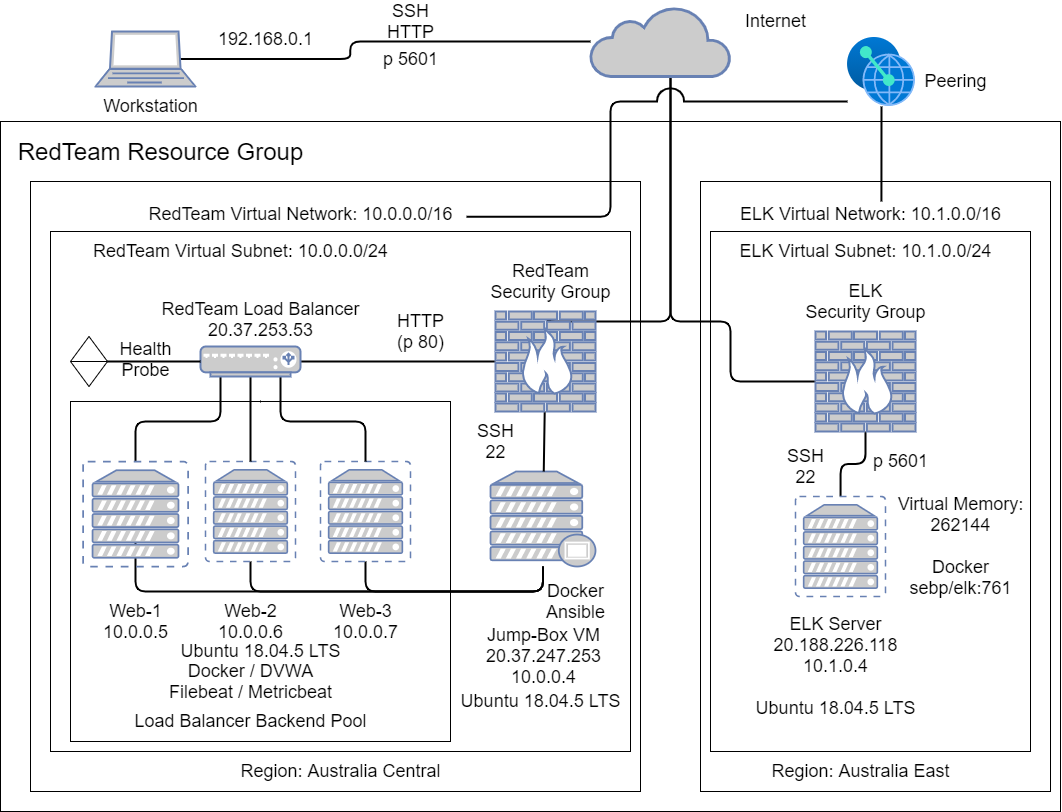

The diagram above was exported from draw.io. Its source (the exported page's mxGraphModel, read from the mxfile embedded in the PNG):
<mxGraphModel dx="1955" dy="848" grid="1" gridSize="10" guides="1" tooltips="1" connect="1" arrows="1" fold="1" page="1" pageScale="1" pageWidth="1100" pageHeight="850" background="#ffffff" math="0" shadow="0">
  <root>
    <mxCell id="0" />
    <mxCell id="1" parent="0" />
    <mxCell id="bPo7SIqT21R4xJE4bxnI-18" value="" style="whiteSpace=wrap;html=1;fillColor=none;" parent="1" vertex="1">
      <mxGeometry x="20" y="140" width="1060" height="690" as="geometry" />
    </mxCell>
    <mxCell id="e99hEsEMi7HgdXUQ54VF-41" value="" style="whiteSpace=wrap;html=1;fillColor=none;" parent="1" vertex="1">
      <mxGeometry x="50" y="200" width="610" height="610" as="geometry" />
    </mxCell>
    <mxCell id="e99hEsEMi7HgdXUQ54VF-42" value="" style="whiteSpace=wrap;html=1;fillColor=none;" parent="1" vertex="1">
      <mxGeometry x="70" y="250" width="580" height="520" as="geometry" />
    </mxCell>
    <mxCell id="e99hEsEMi7HgdXUQ54VF-43" value="" style="whiteSpace=wrap;html=1;fillColor=none;" parent="1" vertex="1">
      <mxGeometry x="90" y="420" width="380" height="340" as="geometry" />
    </mxCell>
    <mxCell id="bPo7SIqT21R4xJE4bxnI-12" style="edgeStyle=orthogonalEdgeStyle;orthogonalLoop=1;jettySize=auto;html=1;entryX=0.5;entryY=0;entryDx=0;entryDy=0;entryPerimeter=0;endArrow=none;strokeWidth=2;elbow=vertical;" parent="1" source="e99hEsEMi7HgdXUQ54VF-2" target="e99hEsEMi7HgdXUQ54VF-4" edge="1">
      <mxGeometry relative="1" as="geometry">
        <Array as="points">
          <mxPoint x="690" y="340" />
          <mxPoint x="565" y="340" />
        </Array>
      </mxGeometry>
    </mxCell>
    <mxCell id="bPo7SIqT21R4xJE4bxnI-13" style="edgeStyle=elbowEdgeStyle;orthogonalLoop=1;jettySize=auto;html=1;entryX=0.15;entryY=0.5;entryDx=0;entryDy=0;entryPerimeter=0;endArrow=none;strokeWidth=2;" parent="1" source="e99hEsEMi7HgdXUQ54VF-2" target="e99hEsEMi7HgdXUQ54VF-7" edge="1">
      <mxGeometry relative="1" as="geometry" />
    </mxCell>
    <mxCell id="bPo7SIqT21R4xJE4bxnI-28" style="edgeStyle=orthogonalEdgeStyle;orthogonalLoop=1;jettySize=auto;html=1;entryX=0;entryY=0.5;entryDx=0;entryDy=0;entryPerimeter=0;endArrow=none;strokeWidth=2;" parent="1" source="e99hEsEMi7HgdXUQ54VF-2" target="bPo7SIqT21R4xJE4bxnI-27" edge="1">
      <mxGeometry relative="1" as="geometry">
        <Array as="points">
          <mxPoint x="690" y="340" />
          <mxPoint x="750" y="340" />
        </Array>
      </mxGeometry>
    </mxCell>
    <mxCell id="e99hEsEMi7HgdXUQ54VF-2" value="" style="html=1;outlineConnect=0;fillColor=#CCCCCC;strokeColor=#6881B3;gradientColor=none;gradientDirection=north;strokeWidth=2;shape=mxgraph.networks.cloud;fontColor=#ffffff;" parent="1" vertex="1">
      <mxGeometry x="610" y="25" width="140" height="70" as="geometry" />
    </mxCell>
    <mxCell id="bPo7SIqT21R4xJE4bxnI-3" style="edgeStyle=orthogonalEdgeStyle;orthogonalLoop=1;jettySize=auto;html=1;endArrow=none;strokeWidth=2;" parent="1" source="e99hEsEMi7HgdXUQ54VF-3" edge="1">
      <mxGeometry relative="1" as="geometry">
        <mxPoint x="155" y="560" as="targetPoint" />
        <Array as="points">
          <mxPoint x="563" y="610" />
          <mxPoint x="155" y="610" />
        </Array>
      </mxGeometry>
    </mxCell>
    <mxCell id="bPo7SIqT21R4xJE4bxnI-4" style="edgeStyle=elbowEdgeStyle;orthogonalLoop=1;jettySize=auto;html=1;endArrow=none;strokeWidth=2;" parent="1" source="e99hEsEMi7HgdXUQ54VF-3" target="e99hEsEMi7HgdXUQ54VF-12" edge="1">
      <mxGeometry relative="1" as="geometry">
        <Array as="points">
          <mxPoint x="350" y="610" />
          <mxPoint x="270" y="680" />
          <mxPoint x="230" y="680" />
          <mxPoint x="300" y="620" />
          <mxPoint x="320" y="680" />
          <mxPoint x="190" y="630" />
        </Array>
      </mxGeometry>
    </mxCell>
    <mxCell id="bPo7SIqT21R4xJE4bxnI-5" style="edgeStyle=elbowEdgeStyle;orthogonalLoop=1;jettySize=auto;html=1;endArrow=none;strokeWidth=2;" parent="1" source="e99hEsEMi7HgdXUQ54VF-3" target="e99hEsEMi7HgdXUQ54VF-13" edge="1">
      <mxGeometry relative="1" as="geometry">
        <Array as="points">
          <mxPoint x="385" y="610" />
          <mxPoint x="385" y="680" />
          <mxPoint x="385" y="670" />
          <mxPoint x="385" y="590" />
          <mxPoint x="410" y="680" />
          <mxPoint x="380" y="680" />
          <mxPoint x="303" y="630" />
        </Array>
      </mxGeometry>
    </mxCell>
    <mxCell id="e99hEsEMi7HgdXUQ54VF-3" value="" style="fontColor=#0066CC;verticalAlign=top;verticalLabelPosition=bottom;labelPosition=center;align=center;html=1;outlineConnect=0;fillColor=#CCCCCC;strokeColor=#6881B3;gradientColor=none;gradientDirection=north;strokeWidth=2;shape=mxgraph.networks.proxy_server;" parent="1" vertex="1">
      <mxGeometry x="510" y="490" width="105" height="95" as="geometry" />
    </mxCell>
    <mxCell id="bPo7SIqT21R4xJE4bxnI-2" style="edgeStyle=none;orthogonalLoop=1;jettySize=auto;html=1;endArrow=none;strokeWidth=2;" parent="1" source="e99hEsEMi7HgdXUQ54VF-4" target="e99hEsEMi7HgdXUQ54VF-3" edge="1">
      <mxGeometry relative="1" as="geometry" />
    </mxCell>
    <mxCell id="bPo7SIqT21R4xJE4bxnI-7" style="edgeStyle=elbowEdgeStyle;orthogonalLoop=1;jettySize=auto;html=1;entryX=0;entryY=0.5;entryDx=0;entryDy=0;entryPerimeter=0;endArrow=none;strokeWidth=2;" parent="1" source="e99hEsEMi7HgdXUQ54VF-4" target="e99hEsEMi7HgdXUQ54VF-5" edge="1">
      <mxGeometry relative="1" as="geometry" />
    </mxCell>
    <mxCell id="e99hEsEMi7HgdXUQ54VF-4" value="" style="fontColor=#0066CC;verticalAlign=top;verticalLabelPosition=bottom;labelPosition=center;align=center;html=1;outlineConnect=0;fillColor=#CCCCCC;strokeColor=#6881B3;gradientColor=none;gradientDirection=north;strokeWidth=2;shape=mxgraph.networks.firewall;" parent="1" vertex="1">
      <mxGeometry x="515" y="330" width="100" height="100" as="geometry" />
    </mxCell>
    <mxCell id="e99hEsEMi7HgdXUQ54VF-7" value="" style="fontColor=#0066CC;verticalAlign=top;verticalLabelPosition=bottom;labelPosition=center;align=center;html=1;outlineConnect=0;fillColor=#CCCCCC;strokeColor=#6881B3;gradientColor=none;gradientDirection=north;strokeWidth=2;shape=mxgraph.networks.laptop;" parent="1" vertex="1">
      <mxGeometry x="115" y="50" width="100" height="55" as="geometry" />
    </mxCell>
    <mxCell id="e99hEsEMi7HgdXUQ54VF-12" value="" style="fontColor=#0066CC;verticalAlign=top;verticalLabelPosition=bottom;labelPosition=center;align=center;html=1;outlineConnect=0;fillColor=#CCCCCC;strokeColor=#6881B3;gradientColor=none;gradientDirection=north;strokeWidth=2;shape=mxgraph.networks.virtual_server;" parent="1" vertex="1">
      <mxGeometry x="225" y="480" width="90" height="100" as="geometry" />
    </mxCell>
    <mxCell id="e99hEsEMi7HgdXUQ54VF-13" value="" style="fontColor=#0066CC;verticalAlign=top;verticalLabelPosition=bottom;labelPosition=center;align=center;html=1;outlineConnect=0;fillColor=#CCCCCC;strokeColor=#6881B3;gradientColor=none;gradientDirection=north;strokeWidth=2;shape=mxgraph.networks.virtual_server;" parent="1" vertex="1">
      <mxGeometry x="340" y="480" width="90" height="100" as="geometry" />
    </mxCell>
    <mxCell id="e99hEsEMi7HgdXUQ54VF-38" value="&lt;font style=&quot;font-size: 18px&quot;&gt;Workstation&lt;/font&gt;" style="text;html=1;resizable=0;autosize=1;align=center;verticalAlign=middle;points=[];fillColor=none;strokeColor=none;rounded=0;" parent="1" vertex="1">
      <mxGeometry x="115" y="115" width="110" height="20" as="geometry" />
    </mxCell>
    <mxCell id="e99hEsEMi7HgdXUQ54VF-39" value="&lt;font style=&quot;font-size: 18px&quot;&gt;Internet&lt;/font&gt;" style="text;html=1;resizable=0;autosize=1;align=center;verticalAlign=middle;points=[];fillColor=none;strokeColor=none;rounded=0;" parent="1" vertex="1">
      <mxGeometry x="755" y="30" width="80" height="20" as="geometry" />
    </mxCell>
    <mxCell id="e99hEsEMi7HgdXUQ54VF-40" value="&lt;font style=&quot;font-size: 18px&quot;&gt;SSH&lt;br&gt;HTTP&lt;br&gt;&lt;/font&gt;" style="text;html=1;resizable=0;autosize=1;align=center;verticalAlign=middle;points=[];fillColor=none;strokeColor=none;rounded=0;" parent="1" vertex="1">
      <mxGeometry x="400" y="20" width="60" height="40" as="geometry" />
    </mxCell>
    <mxCell id="e99hEsEMi7HgdXUQ54VF-45" value="&lt;font style=&quot;font-size: 24px&quot;&gt;RedTeam Resource Group&lt;br&gt;&lt;/font&gt;" style="text;html=1;resizable=0;autosize=1;align=center;verticalAlign=middle;points=[];fillColor=none;strokeColor=none;rounded=0;" parent="1" vertex="1">
      <mxGeometry x="30" y="160" width="300" height="20" as="geometry" />
    </mxCell>
    <mxCell id="e99hEsEMi7HgdXUQ54VF-46" value="&lt;font style=&quot;font-size: 18px&quot;&gt;RedTeam Virtual Network: 10.0.0.0/16&lt;/font&gt;" style="text;html=1;resizable=0;autosize=1;align=center;verticalAlign=middle;points=[];fillColor=none;strokeColor=none;rounded=0;" parent="1" vertex="1">
      <mxGeometry x="160" y="222.5" width="320" height="20" as="geometry" />
    </mxCell>
    <mxCell id="e99hEsEMi7HgdXUQ54VF-47" value="&lt;font style=&quot;font-size: 18px&quot;&gt;RedTeam Virtual Subnet: 10.0.0.0/24&lt;/font&gt;" style="text;html=1;resizable=0;autosize=1;align=center;verticalAlign=middle;points=[];fillColor=none;strokeColor=none;rounded=0;" parent="1" vertex="1">
      <mxGeometry x="105" y="260" width="310" height="20" as="geometry" />
    </mxCell>
    <mxCell id="e99hEsEMi7HgdXUQ54VF-48" value="&lt;font style=&quot;font-size: 18px&quot;&gt;RedTeam&lt;br&gt;Security Group&lt;/font&gt;" style="text;html=1;resizable=0;autosize=1;align=center;verticalAlign=middle;points=[];fillColor=none;strokeColor=none;rounded=0;" parent="1" vertex="1">
      <mxGeometry x="500" y="280" width="140" height="40" as="geometry" />
    </mxCell>
    <mxCell id="e99hEsEMi7HgdXUQ54VF-49" value="&lt;font style=&quot;font-size: 18px&quot;&gt;HTTP&lt;br&gt;(p 80)&lt;/font&gt;" style="text;html=1;resizable=0;autosize=1;align=center;verticalAlign=middle;points=[];fillColor=none;strokeColor=none;rounded=0;" parent="1" vertex="1">
      <mxGeometry x="410" y="330" width="60" height="40" as="geometry" />
    </mxCell>
    <mxCell id="e99hEsEMi7HgdXUQ54VF-50" value="&lt;font style=&quot;font-size: 18px&quot;&gt;RedTeam Load Balancer&lt;br&gt;20.37.253.53&lt;br&gt;&lt;/font&gt;" style="text;html=1;resizable=0;autosize=1;align=center;verticalAlign=middle;points=[];fillColor=none;strokeColor=none;rounded=0;" parent="1" vertex="1">
      <mxGeometry x="175" y="317.5" width="210" height="40" as="geometry" />
    </mxCell>
    <mxCell id="e99hEsEMi7HgdXUQ54VF-54" value="&lt;font style=&quot;font-size: 18px&quot;&gt;SSH&lt;br&gt;22&lt;br&gt;&lt;/font&gt;" style="text;html=1;resizable=0;autosize=1;align=center;verticalAlign=middle;points=[];fillColor=none;strokeColor=none;rounded=0;" parent="1" vertex="1">
      <mxGeometry x="490" y="440" width="50" height="40" as="geometry" />
    </mxCell>
    <mxCell id="e99hEsEMi7HgdXUQ54VF-55" value="&lt;font style=&quot;font-size: 18px&quot;&gt;Jump-Box VM&lt;br&gt;20.37.247.253&lt;br&gt;10.0.0.4&lt;br&gt;&lt;/font&gt;" style="text;html=1;resizable=0;autosize=1;align=center;verticalAlign=middle;points=[];fillColor=none;strokeColor=none;rounded=0;" parent="1" vertex="1">
      <mxGeometry x="497.5" y="650" width="130" height="50" as="geometry" />
    </mxCell>
    <mxCell id="e99hEsEMi7HgdXUQ54VF-56" value="&lt;font style=&quot;font-size: 18px&quot;&gt;Load Balancer Backend Pool&lt;br&gt;&lt;/font&gt;" style="text;html=1;resizable=0;autosize=1;align=center;verticalAlign=middle;points=[];fillColor=none;strokeColor=none;rounded=0;" parent="1" vertex="1">
      <mxGeometry x="145" y="730" width="250" height="20" as="geometry" />
    </mxCell>
    <mxCell id="e99hEsEMi7HgdXUQ54VF-57" value="&lt;font style=&quot;font-size: 18px&quot;&gt;Web-1&lt;br&gt;10.0.0.5&lt;br&gt;&lt;/font&gt;" style="text;html=1;resizable=0;autosize=1;align=center;verticalAlign=middle;points=[];fillColor=none;strokeColor=none;rounded=0;" parent="1" vertex="1">
      <mxGeometry x="115" y="620" width="80" height="40" as="geometry" />
    </mxCell>
    <mxCell id="e99hEsEMi7HgdXUQ54VF-58" value="&lt;font style=&quot;font-size: 18px&quot;&gt;Web-2&lt;br&gt;10.0.0.6&lt;br&gt;&lt;/font&gt;" style="text;html=1;resizable=0;autosize=1;align=center;verticalAlign=middle;points=[];fillColor=none;strokeColor=none;rounded=0;" parent="1" vertex="1">
      <mxGeometry x="230" y="620" width="80" height="40" as="geometry" />
    </mxCell>
    <mxCell id="e99hEsEMi7HgdXUQ54VF-59" value="&lt;font style=&quot;font-size: 18px&quot;&gt;Web-3&lt;br&gt;10.0.0.7&lt;br&gt;&lt;/font&gt;" style="text;html=1;resizable=0;autosize=1;align=center;verticalAlign=middle;points=[];fillColor=none;strokeColor=none;rounded=0;" parent="1" vertex="1">
      <mxGeometry x="345" y="620" width="80" height="40" as="geometry" />
    </mxCell>
    <mxCell id="qAskGIe-2As7Om4T9owm-2" value="&lt;font style=&quot;font-size: 18px&quot;&gt;Docker&lt;br&gt;Ansible&lt;br&gt;&lt;/font&gt;" style="text;html=1;resizable=0;autosize=1;align=center;verticalAlign=middle;points=[];fillColor=none;strokeColor=none;rounded=0;" parent="1" vertex="1">
      <mxGeometry x="560" y="600" width="70" height="40" as="geometry" />
    </mxCell>
    <mxCell id="bPo7SIqT21R4xJE4bxnI-9" style="edgeStyle=elbowEdgeStyle;orthogonalLoop=1;jettySize=auto;html=1;endArrow=none;strokeWidth=2;" parent="1" source="e99hEsEMi7HgdXUQ54VF-5" target="e99hEsEMi7HgdXUQ54VF-12" edge="1">
      <mxGeometry relative="1" as="geometry">
        <Array as="points">
          <mxPoint x="270" y="420" />
        </Array>
      </mxGeometry>
    </mxCell>
    <mxCell id="bPo7SIqT21R4xJE4bxnI-40" style="edgeStyle=orthogonalEdgeStyle;orthogonalLoop=1;jettySize=auto;html=1;endArrow=none;strokeWidth=2;" parent="1" source="e99hEsEMi7HgdXUQ54VF-5" target="bPo7SIqT21R4xJE4bxnI-38" edge="1">
      <mxGeometry relative="1" as="geometry">
        <Array as="points">
          <mxPoint x="240" y="440" />
          <mxPoint x="155" y="440" />
        </Array>
      </mxGeometry>
    </mxCell>
    <mxCell id="bPo7SIqT21R4xJE4bxnI-41" style="edgeStyle=orthogonalEdgeStyle;orthogonalLoop=1;jettySize=auto;html=1;entryX=0.5;entryY=0;entryDx=0;entryDy=0;entryPerimeter=0;endArrow=none;strokeWidth=2;" parent="1" source="e99hEsEMi7HgdXUQ54VF-5" target="e99hEsEMi7HgdXUQ54VF-13" edge="1">
      <mxGeometry relative="1" as="geometry">
        <Array as="points">
          <mxPoint x="300" y="440" />
          <mxPoint x="385" y="440" />
        </Array>
      </mxGeometry>
    </mxCell>
    <mxCell id="e99hEsEMi7HgdXUQ54VF-5" value="" style="fontColor=#0066CC;verticalAlign=top;verticalLabelPosition=bottom;labelPosition=center;align=center;html=1;outlineConnect=0;fillColor=#CCCCCC;strokeColor=#6881B3;gradientColor=none;gradientDirection=north;strokeWidth=2;shape=mxgraph.networks.load_balancer;" parent="1" vertex="1">
      <mxGeometry x="220" y="365" width="100" height="30" as="geometry" />
    </mxCell>
    <mxCell id="bPo7SIqT21R4xJE4bxnI-11" style="edgeStyle=elbowEdgeStyle;orthogonalLoop=1;jettySize=auto;html=1;exitX=0.5;exitY=0;exitDx=0;exitDy=0;endArrow=none;strokeWidth=2;" parent="1" source="e99hEsEMi7HgdXUQ54VF-43" target="e99hEsEMi7HgdXUQ54VF-43" edge="1">
      <mxGeometry relative="1" as="geometry" />
    </mxCell>
    <mxCell id="bPo7SIqT21R4xJE4bxnI-19" value="" style="whiteSpace=wrap;html=1;fillColor=none;" parent="1" vertex="1">
      <mxGeometry x="720" y="200" width="350" height="610" as="geometry" />
    </mxCell>
    <mxCell id="bPo7SIqT21R4xJE4bxnI-20" value="" style="whiteSpace=wrap;html=1;fillColor=none;" parent="1" vertex="1">
      <mxGeometry x="730" y="250" width="320" height="520" as="geometry" />
    </mxCell>
    <mxCell id="bPo7SIqT21R4xJE4bxnI-21" value="&lt;font style=&quot;font-size: 18px&quot;&gt;ELK Virtual Network: 10.1.0.0/16&lt;/font&gt;" style="text;html=1;resizable=0;autosize=1;align=center;verticalAlign=middle;points=[];fillColor=none;strokeColor=none;rounded=0;" parent="1" vertex="1">
      <mxGeometry x="750" y="222.5" width="280" height="20" as="geometry" />
    </mxCell>
    <mxCell id="bPo7SIqT21R4xJE4bxnI-22" value="&lt;font style=&quot;font-size: 18px&quot;&gt;ELK Virtual Subnet: 10.1.0.0/24&lt;/font&gt;" style="text;html=1;resizable=0;autosize=1;align=center;verticalAlign=middle;points=[];fillColor=none;strokeColor=none;rounded=0;" parent="1" vertex="1">
      <mxGeometry x="750" y="260" width="270" height="20" as="geometry" />
    </mxCell>
    <mxCell id="bPo7SIqT21R4xJE4bxnI-24" value="&lt;font style=&quot;font-size: 18px&quot;&gt;Peering&lt;/font&gt;" style="text;html=1;resizable=0;autosize=1;align=center;verticalAlign=middle;points=[];fillColor=none;strokeColor=none;rounded=0;" parent="1" vertex="1">
      <mxGeometry x="935" y="90" width="80" height="20" as="geometry" />
    </mxCell>
    <mxCell id="bPo7SIqT21R4xJE4bxnI-31" style="edgeStyle=orthogonalEdgeStyle;orthogonalLoop=1;jettySize=auto;html=1;endArrow=none;strokeWidth=2;" parent="1" source="bPo7SIqT21R4xJE4bxnI-27" target="bPo7SIqT21R4xJE4bxnI-30" edge="1">
      <mxGeometry relative="1" as="geometry" />
    </mxCell>
    <mxCell id="bPo7SIqT21R4xJE4bxnI-27" value="" style="fontColor=#0066CC;verticalAlign=top;verticalLabelPosition=bottom;labelPosition=center;align=center;html=1;outlineConnect=0;fillColor=#CCCCCC;strokeColor=#6881B3;gradientColor=none;gradientDirection=north;strokeWidth=2;shape=mxgraph.networks.firewall;" parent="1" vertex="1">
      <mxGeometry x="835" y="350" width="100" height="100" as="geometry" />
    </mxCell>
    <mxCell id="bPo7SIqT21R4xJE4bxnI-29" value="&lt;font style=&quot;font-size: 18px&quot;&gt;ELK&lt;br&gt;Security Group&lt;/font&gt;" style="text;html=1;resizable=0;autosize=1;align=center;verticalAlign=middle;points=[];fillColor=none;strokeColor=none;rounded=0;" parent="1" vertex="1">
      <mxGeometry x="815" y="300" width="140" height="40" as="geometry" />
    </mxCell>
    <mxCell id="bPo7SIqT21R4xJE4bxnI-30" value="" style="fontColor=#0066CC;verticalAlign=top;verticalLabelPosition=bottom;labelPosition=center;align=center;html=1;outlineConnect=0;fillColor=#CCCCCC;strokeColor=#6881B3;gradientColor=none;gradientDirection=north;strokeWidth=2;shape=mxgraph.networks.virtual_server;" parent="1" vertex="1">
      <mxGeometry x="815" y="515" width="90" height="100" as="geometry" />
    </mxCell>
    <mxCell id="bPo7SIqT21R4xJE4bxnI-32" value="&lt;font&gt;&lt;span style=&quot;font-size: 18px&quot;&gt;ELK Server&lt;/span&gt;&lt;br&gt;&lt;span style=&quot;background-color: rgb(255 , 255 , 255)&quot;&gt;&lt;font style=&quot;font-size: 18px&quot;&gt;20.188.226.118&lt;/font&gt;&lt;/span&gt;&lt;br&gt;&lt;span style=&quot;font-size: 18px&quot;&gt;10.1.0.4&lt;/span&gt;&lt;font style=&quot;font-size: 18px&quot;&gt;&lt;br&gt;&lt;br&gt;Ubuntu 18.04.5 LTS&lt;/font&gt;&lt;br&gt;&lt;/font&gt;" style="text;html=1;resizable=0;autosize=1;align=center;verticalAlign=middle;points=[];fillColor=none;strokeColor=none;rounded=0;" parent="1" vertex="1">
      <mxGeometry x="765" y="640" width="180" height="90" as="geometry" />
    </mxCell>
    <mxCell id="bPo7SIqT21R4xJE4bxnI-33" value="&lt;font style=&quot;font-size: 18px&quot;&gt;p 5601&lt;/font&gt;" style="text;html=1;resizable=0;autosize=1;align=center;verticalAlign=middle;points=[];fillColor=none;strokeColor=none;rounded=0;" parent="1" vertex="1">
      <mxGeometry x="885" y="470" width="70" height="20" as="geometry" />
    </mxCell>
    <mxCell id="bPo7SIqT21R4xJE4bxnI-34" value="&lt;font style=&quot;font-size: 18px&quot;&gt;SSH&lt;br&gt;22&lt;br&gt;&lt;/font&gt;" style="text;html=1;resizable=0;autosize=1;align=center;verticalAlign=middle;points=[];fillColor=none;strokeColor=none;rounded=0;" parent="1" vertex="1">
      <mxGeometry x="800" y="465" width="50" height="40" as="geometry" />
    </mxCell>
    <mxCell id="bPo7SIqT21R4xJE4bxnI-35" value="&lt;font style=&quot;font-size: 18px&quot;&gt;Virtual Memory:&lt;br&gt;262144&lt;br&gt;&lt;br&gt;Docker&lt;br&gt;sebp/elk:761&lt;br&gt;&lt;/font&gt;" style="text;html=1;resizable=0;autosize=1;align=center;verticalAlign=middle;points=[];fillColor=none;strokeColor=none;rounded=0;" parent="1" vertex="1">
      <mxGeometry x="910" y="520" width="140" height="90" as="geometry" />
    </mxCell>
    <mxCell id="bPo7SIqT21R4xJE4bxnI-36" value="&lt;font style=&quot;font-size: 18px&quot;&gt;Docker / DVWA&lt;br&gt;Filebeat / Metricbeat&lt;br&gt;&lt;/font&gt;" style="text;html=1;resizable=0;autosize=1;align=center;verticalAlign=middle;points=[];fillColor=none;strokeColor=none;rounded=0;" parent="1" vertex="1">
      <mxGeometry x="180" y="680" width="180" height="40" as="geometry" />
    </mxCell>
    <mxCell id="bPo7SIqT21R4xJE4bxnI-38" value="" style="fontColor=#0066CC;verticalAlign=top;verticalLabelPosition=bottom;labelPosition=center;align=center;html=1;outlineConnect=0;fillColor=#CCCCCC;strokeColor=#6881B3;gradientColor=none;gradientDirection=north;strokeWidth=2;shape=mxgraph.networks.virtual_server;" parent="1" vertex="1">
      <mxGeometry x="102.5" y="480" width="105" height="105" as="geometry" />
    </mxCell>
    <mxCell id="bPo7SIqT21R4xJE4bxnI-42" value="&lt;font style=&quot;font-size: 18px&quot;&gt;Region: Australia East&lt;/font&gt;" style="text;html=1;resizable=0;autosize=1;align=center;verticalAlign=middle;points=[];fillColor=none;strokeColor=none;rounded=0;" parent="1" vertex="1">
      <mxGeometry x="785" y="780" width="190" height="20" as="geometry" />
    </mxCell>
    <mxCell id="bPo7SIqT21R4xJE4bxnI-43" value="&lt;font style=&quot;font-size: 18px&quot;&gt;Region: Australia Central&lt;/font&gt;" style="text;html=1;resizable=0;autosize=1;align=center;verticalAlign=middle;points=[];fillColor=none;strokeColor=none;rounded=0;" parent="1" vertex="1">
      <mxGeometry x="255" y="780" width="210" height="20" as="geometry" />
    </mxCell>
    <mxCell id="bPo7SIqT21R4xJE4bxnI-45" value="&lt;font style=&quot;font-size: 18px&quot;&gt;p 5601&lt;/font&gt;" style="text;html=1;resizable=0;autosize=1;align=center;verticalAlign=middle;points=[];fillColor=none;strokeColor=none;rounded=0;" parent="1" vertex="1">
      <mxGeometry x="395" y="67.5" width="70" height="20" as="geometry" />
    </mxCell>
    <mxCell id="bPo7SIqT21R4xJE4bxnI-51" style="edgeStyle=orthogonalEdgeStyle;jumpStyle=arc;jumpSize=25;orthogonalLoop=1;jettySize=auto;html=1;entryX=0.539;entryY=-0.125;entryDx=0;entryDy=0;entryPerimeter=0;endArrow=none;strokeWidth=2;" parent="1" source="bPo7SIqT21R4xJE4bxnI-48" target="bPo7SIqT21R4xJE4bxnI-21" edge="1">
      <mxGeometry relative="1" as="geometry" />
    </mxCell>
    <mxCell id="bPo7SIqT21R4xJE4bxnI-52" style="edgeStyle=orthogonalEdgeStyle;jumpStyle=arc;jumpSize=25;orthogonalLoop=1;jettySize=auto;html=1;entryX=1.019;entryY=0.639;entryDx=0;entryDy=0;entryPerimeter=0;endArrow=none;strokeWidth=2;" parent="1" source="bPo7SIqT21R4xJE4bxnI-48" target="e99hEsEMi7HgdXUQ54VF-46" edge="1">
      <mxGeometry relative="1" as="geometry">
        <Array as="points">
          <mxPoint x="630" y="120" />
          <mxPoint x="630" y="235" />
        </Array>
      </mxGeometry>
    </mxCell>
    <mxCell id="bPo7SIqT21R4xJE4bxnI-48" value="" style="aspect=fixed;html=1;points=[];align=center;image;fontSize=12;image=img/lib/azure2/other/Peering_Service.svg;fillColor=none;" parent="1" vertex="1">
      <mxGeometry x="867" y="56" width="68" height="69" as="geometry" />
    </mxCell>
    <mxCell id="bPo7SIqT21R4xJE4bxnI-56" style="edgeStyle=orthogonalEdgeStyle;jumpStyle=arc;jumpSize=25;orthogonalLoop=1;jettySize=auto;html=1;endArrow=none;strokeWidth=2;" parent="1" source="bPo7SIqT21R4xJE4bxnI-55" target="e99hEsEMi7HgdXUQ54VF-5" edge="1">
      <mxGeometry relative="1" as="geometry" />
    </mxCell>
    <mxCell id="bPo7SIqT21R4xJE4bxnI-55" value="" style="shape=sortShape;perimeter=rhombusPerimeter;whiteSpace=wrap;html=1;fillColor=none;" parent="1" vertex="1">
      <mxGeometry x="90" y="355" width="37" height="50" as="geometry" />
    </mxCell>
    <mxCell id="bPo7SIqT21R4xJE4bxnI-57" value="&lt;font style=&quot;font-size: 18px&quot;&gt;Health&lt;br&gt;Probe&lt;br&gt;&lt;/font&gt;" style="text;html=1;resizable=0;autosize=1;align=center;verticalAlign=middle;points=[];fillColor=none;strokeColor=none;rounded=0;" parent="1" vertex="1">
      <mxGeometry x="130" y="357.5" width="70" height="40" as="geometry" />
    </mxCell>
    <mxCell id="bPo7SIqT21R4xJE4bxnI-59" value="&lt;font style=&quot;font-size: 18px&quot;&gt;192.168.0.1&lt;/font&gt;" style="text;html=1;resizable=0;autosize=1;align=center;verticalAlign=middle;points=[];fillColor=none;strokeColor=none;rounded=0;" parent="1" vertex="1">
      <mxGeometry x="230" y="47.5" width="110" height="20" as="geometry" />
    </mxCell>
    <mxCell id="bPo7SIqT21R4xJE4bxnI-60" value="&lt;font&gt;&lt;font style=&quot;font-size: 18px&quot;&gt;Ubuntu 18.04.5 LTS&lt;/font&gt;&lt;br&gt;&lt;/font&gt;" style="text;html=1;resizable=0;autosize=1;align=center;verticalAlign=middle;points=[];fillColor=none;strokeColor=none;rounded=0;" parent="1" vertex="1">
      <mxGeometry x="190" y="660" width="180" height="20" as="geometry" />
    </mxCell>
    <mxCell id="bPo7SIqT21R4xJE4bxnI-62" value="&lt;font&gt;&lt;font style=&quot;font-size: 18px&quot;&gt;Ubuntu 18.04.5 LTS&lt;/font&gt;&lt;br&gt;&lt;/font&gt;" style="text;html=1;resizable=0;autosize=1;align=center;verticalAlign=middle;points=[];fillColor=none;strokeColor=none;rounded=0;" parent="1" vertex="1">
      <mxGeometry x="470" y="710" width="180" height="20" as="geometry" />
    </mxCell>
  </root>
</mxGraphModel>